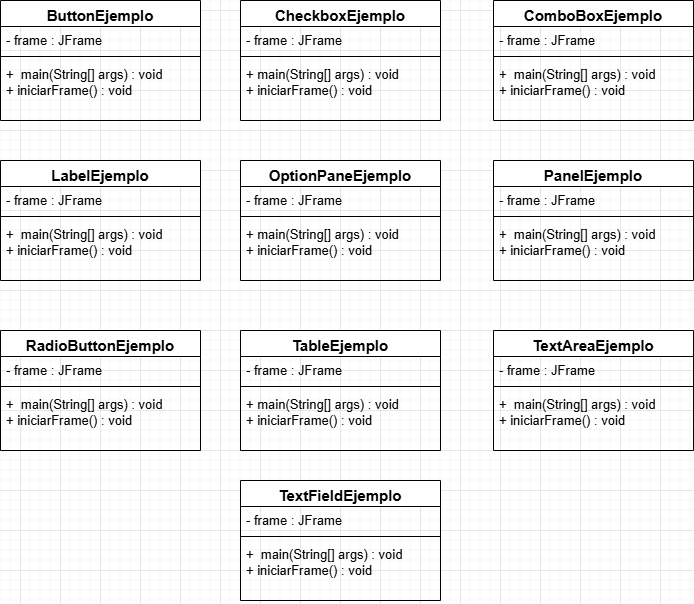

The diagram above was exported from draw.io. Its source (the exported page's mxGraphModel, read from the mxfile embedded in the PNG):
<mxGraphModel dx="1030" dy="614" grid="1" gridSize="10" guides="1" tooltips="1" connect="1" arrows="1" fold="1" page="1" pageScale="1" pageWidth="850" pageHeight="1100" math="0" shadow="0">
  <root>
    <mxCell id="0" />
    <mxCell id="1" parent="0" />
    <mxCell id="rPtfYX6ludkx0GQrgBrh-6" parent="1" style="swimlane;fontStyle=1;align=center;verticalAlign=top;childLayout=stackLayout;horizontal=1;startSize=26;horizontalStack=0;resizeParent=1;resizeParentMax=0;resizeLast=0;collapsible=1;marginBottom=0;whiteSpace=wrap;html=1;fontSize=15;" value="ButtonEjemplo" vertex="1">
      <mxGeometry height="120" width="200" x="60" y="30" as="geometry" />
    </mxCell>
    <mxCell id="rPtfYX6ludkx0GQrgBrh-7" parent="rPtfYX6ludkx0GQrgBrh-6" style="text;strokeColor=none;fillColor=none;align=left;verticalAlign=top;spacingLeft=4;spacingRight=4;overflow=hidden;rotatable=0;points=[[0,0.5],[1,0.5]];portConstraint=eastwest;whiteSpace=wrap;html=1;fontSize=13;" value="- frame : JFrame" vertex="1">
      <mxGeometry height="26" width="200" y="26" as="geometry" />
    </mxCell>
    <mxCell id="rPtfYX6ludkx0GQrgBrh-8" parent="rPtfYX6ludkx0GQrgBrh-6" style="line;strokeWidth=1;fillColor=none;align=left;verticalAlign=middle;spacingTop=-1;spacingLeft=3;spacingRight=3;rotatable=0;labelPosition=right;points=[];portConstraint=eastwest;strokeColor=inherit;" value="" vertex="1">
      <mxGeometry height="8" width="200" y="52" as="geometry" />
    </mxCell>
    <mxCell id="rPtfYX6ludkx0GQrgBrh-9" parent="rPtfYX6ludkx0GQrgBrh-6" style="text;strokeColor=none;fillColor=none;align=left;verticalAlign=top;spacingLeft=4;spacingRight=4;overflow=hidden;rotatable=0;points=[[0,0.5],[1,0.5]];portConstraint=eastwest;whiteSpace=wrap;html=1;fontSize=13;" value="+&amp;nbsp; main(String[] args) : void&lt;br&gt;+ iniciarFrame() : void" vertex="1">
      <mxGeometry height="60" width="200" y="60" as="geometry" />
    </mxCell>
    <mxCell id="rPtfYX6ludkx0GQrgBrh-10" parent="1" style="swimlane;fontStyle=1;align=center;verticalAlign=top;childLayout=stackLayout;horizontal=1;startSize=26;horizontalStack=0;resizeParent=1;resizeParentMax=0;resizeLast=0;collapsible=1;marginBottom=0;whiteSpace=wrap;html=1;fontSize=15;" value="CheckboxEjemplo" vertex="1">
      <mxGeometry height="120" width="200" x="300" y="30" as="geometry" />
    </mxCell>
    <mxCell id="rPtfYX6ludkx0GQrgBrh-11" parent="rPtfYX6ludkx0GQrgBrh-10" style="text;strokeColor=none;fillColor=none;align=left;verticalAlign=top;spacingLeft=4;spacingRight=4;overflow=hidden;rotatable=0;points=[[0,0.5],[1,0.5]];portConstraint=eastwest;whiteSpace=wrap;html=1;fontSize=13;" value="- frame : JFrame" vertex="1">
      <mxGeometry height="26" width="200" y="26" as="geometry" />
    </mxCell>
    <mxCell id="rPtfYX6ludkx0GQrgBrh-12" parent="rPtfYX6ludkx0GQrgBrh-10" style="line;strokeWidth=1;fillColor=none;align=left;verticalAlign=middle;spacingTop=-1;spacingLeft=3;spacingRight=3;rotatable=0;labelPosition=right;points=[];portConstraint=eastwest;strokeColor=inherit;" value="" vertex="1">
      <mxGeometry height="8" width="200" y="52" as="geometry" />
    </mxCell>
    <mxCell id="rPtfYX6ludkx0GQrgBrh-13" parent="rPtfYX6ludkx0GQrgBrh-10" style="text;strokeColor=none;fillColor=none;align=left;verticalAlign=top;spacingLeft=4;spacingRight=4;overflow=hidden;rotatable=0;points=[[0,0.5],[1,0.5]];portConstraint=eastwest;whiteSpace=wrap;html=1;fontSize=13;" value="+ main(String[] args) : void&lt;br&gt;+ iniciarFrame() : void" vertex="1">
      <mxGeometry height="60" width="200" y="60" as="geometry" />
    </mxCell>
    <mxCell id="rPtfYX6ludkx0GQrgBrh-14" parent="1" style="swimlane;fontStyle=1;align=center;verticalAlign=top;childLayout=stackLayout;horizontal=1;startSize=26;horizontalStack=0;resizeParent=1;resizeParentMax=0;resizeLast=0;collapsible=1;marginBottom=0;whiteSpace=wrap;html=1;fontSize=15;" value="ComboBoxEjemplo" vertex="1">
      <mxGeometry height="120" width="200" x="553" y="30" as="geometry" />
    </mxCell>
    <mxCell id="rPtfYX6ludkx0GQrgBrh-15" parent="rPtfYX6ludkx0GQrgBrh-14" style="text;strokeColor=none;fillColor=none;align=left;verticalAlign=top;spacingLeft=4;spacingRight=4;overflow=hidden;rotatable=0;points=[[0,0.5],[1,0.5]];portConstraint=eastwest;whiteSpace=wrap;html=1;fontSize=13;" value="- frame : JFrame" vertex="1">
      <mxGeometry height="26" width="200" y="26" as="geometry" />
    </mxCell>
    <mxCell id="rPtfYX6ludkx0GQrgBrh-16" parent="rPtfYX6ludkx0GQrgBrh-14" style="line;strokeWidth=1;fillColor=none;align=left;verticalAlign=middle;spacingTop=-1;spacingLeft=3;spacingRight=3;rotatable=0;labelPosition=right;points=[];portConstraint=eastwest;strokeColor=inherit;" value="" vertex="1">
      <mxGeometry height="8" width="200" y="52" as="geometry" />
    </mxCell>
    <mxCell id="rPtfYX6ludkx0GQrgBrh-17" parent="rPtfYX6ludkx0GQrgBrh-14" style="text;strokeColor=none;fillColor=none;align=left;verticalAlign=top;spacingLeft=4;spacingRight=4;overflow=hidden;rotatable=0;points=[[0,0.5],[1,0.5]];portConstraint=eastwest;whiteSpace=wrap;html=1;fontSize=13;" value="+&amp;nbsp; main(String[] args) : void&lt;br&gt;+ iniciarFrame() : void" vertex="1">
      <mxGeometry height="60" width="200" y="60" as="geometry" />
    </mxCell>
    <mxCell id="rPtfYX6ludkx0GQrgBrh-18" parent="1" style="swimlane;fontStyle=1;align=center;verticalAlign=top;childLayout=stackLayout;horizontal=1;startSize=26;horizontalStack=0;resizeParent=1;resizeParentMax=0;resizeLast=0;collapsible=1;marginBottom=0;whiteSpace=wrap;html=1;fontSize=15;" value="LabelEjemplo" vertex="1">
      <mxGeometry height="120" width="200" x="60" y="190" as="geometry" />
    </mxCell>
    <mxCell id="rPtfYX6ludkx0GQrgBrh-19" parent="rPtfYX6ludkx0GQrgBrh-18" style="text;strokeColor=none;fillColor=none;align=left;verticalAlign=top;spacingLeft=4;spacingRight=4;overflow=hidden;rotatable=0;points=[[0,0.5],[1,0.5]];portConstraint=eastwest;whiteSpace=wrap;html=1;fontSize=13;" value="- frame : JFrame" vertex="1">
      <mxGeometry height="26" width="200" y="26" as="geometry" />
    </mxCell>
    <mxCell id="rPtfYX6ludkx0GQrgBrh-20" parent="rPtfYX6ludkx0GQrgBrh-18" style="line;strokeWidth=1;fillColor=none;align=left;verticalAlign=middle;spacingTop=-1;spacingLeft=3;spacingRight=3;rotatable=0;labelPosition=right;points=[];portConstraint=eastwest;strokeColor=inherit;" value="" vertex="1">
      <mxGeometry height="8" width="200" y="52" as="geometry" />
    </mxCell>
    <mxCell id="rPtfYX6ludkx0GQrgBrh-21" parent="rPtfYX6ludkx0GQrgBrh-18" style="text;strokeColor=none;fillColor=none;align=left;verticalAlign=top;spacingLeft=4;spacingRight=4;overflow=hidden;rotatable=0;points=[[0,0.5],[1,0.5]];portConstraint=eastwest;whiteSpace=wrap;html=1;fontSize=13;" value="+&amp;nbsp; main(String[] args) : void&lt;br&gt;+ iniciarFrame() : void" vertex="1">
      <mxGeometry height="60" width="200" y="60" as="geometry" />
    </mxCell>
    <mxCell id="rPtfYX6ludkx0GQrgBrh-22" parent="1" style="swimlane;fontStyle=1;align=center;verticalAlign=top;childLayout=stackLayout;horizontal=1;startSize=26;horizontalStack=0;resizeParent=1;resizeParentMax=0;resizeLast=0;collapsible=1;marginBottom=0;whiteSpace=wrap;html=1;fontSize=15;" value="OptionPaneEjemplo" vertex="1">
      <mxGeometry height="120" width="200" x="300" y="190" as="geometry" />
    </mxCell>
    <mxCell id="rPtfYX6ludkx0GQrgBrh-23" parent="rPtfYX6ludkx0GQrgBrh-22" style="text;strokeColor=none;fillColor=none;align=left;verticalAlign=top;spacingLeft=4;spacingRight=4;overflow=hidden;rotatable=0;points=[[0,0.5],[1,0.5]];portConstraint=eastwest;whiteSpace=wrap;html=1;fontSize=13;" value="- frame : JFrame" vertex="1">
      <mxGeometry height="26" width="200" y="26" as="geometry" />
    </mxCell>
    <mxCell id="rPtfYX6ludkx0GQrgBrh-24" parent="rPtfYX6ludkx0GQrgBrh-22" style="line;strokeWidth=1;fillColor=none;align=left;verticalAlign=middle;spacingTop=-1;spacingLeft=3;spacingRight=3;rotatable=0;labelPosition=right;points=[];portConstraint=eastwest;strokeColor=inherit;" value="" vertex="1">
      <mxGeometry height="8" width="200" y="52" as="geometry" />
    </mxCell>
    <mxCell id="rPtfYX6ludkx0GQrgBrh-25" parent="rPtfYX6ludkx0GQrgBrh-22" style="text;strokeColor=none;fillColor=none;align=left;verticalAlign=top;spacingLeft=4;spacingRight=4;overflow=hidden;rotatable=0;points=[[0,0.5],[1,0.5]];portConstraint=eastwest;whiteSpace=wrap;html=1;fontSize=13;" value="+ main(String[] args) : void&lt;br&gt;+ iniciarFrame() : void" vertex="1">
      <mxGeometry height="60" width="200" y="60" as="geometry" />
    </mxCell>
    <mxCell id="rPtfYX6ludkx0GQrgBrh-26" parent="1" style="swimlane;fontStyle=1;align=center;verticalAlign=top;childLayout=stackLayout;horizontal=1;startSize=26;horizontalStack=0;resizeParent=1;resizeParentMax=0;resizeLast=0;collapsible=1;marginBottom=0;whiteSpace=wrap;html=1;fontSize=15;" value="PanelEjemplo" vertex="1">
      <mxGeometry height="120" width="200" x="553" y="190" as="geometry" />
    </mxCell>
    <mxCell id="rPtfYX6ludkx0GQrgBrh-27" parent="rPtfYX6ludkx0GQrgBrh-26" style="text;strokeColor=none;fillColor=none;align=left;verticalAlign=top;spacingLeft=4;spacingRight=4;overflow=hidden;rotatable=0;points=[[0,0.5],[1,0.5]];portConstraint=eastwest;whiteSpace=wrap;html=1;fontSize=13;" value="- frame : JFrame" vertex="1">
      <mxGeometry height="26" width="200" y="26" as="geometry" />
    </mxCell>
    <mxCell id="rPtfYX6ludkx0GQrgBrh-28" parent="rPtfYX6ludkx0GQrgBrh-26" style="line;strokeWidth=1;fillColor=none;align=left;verticalAlign=middle;spacingTop=-1;spacingLeft=3;spacingRight=3;rotatable=0;labelPosition=right;points=[];portConstraint=eastwest;strokeColor=inherit;" value="" vertex="1">
      <mxGeometry height="8" width="200" y="52" as="geometry" />
    </mxCell>
    <mxCell id="rPtfYX6ludkx0GQrgBrh-29" parent="rPtfYX6ludkx0GQrgBrh-26" style="text;strokeColor=none;fillColor=none;align=left;verticalAlign=top;spacingLeft=4;spacingRight=4;overflow=hidden;rotatable=0;points=[[0,0.5],[1,0.5]];portConstraint=eastwest;whiteSpace=wrap;html=1;fontSize=13;" value="+&amp;nbsp; main(String[] args) : void&lt;br&gt;+ iniciarFrame() : void" vertex="1">
      <mxGeometry height="60" width="200" y="60" as="geometry" />
    </mxCell>
    <mxCell id="rPtfYX6ludkx0GQrgBrh-30" parent="1" style="swimlane;fontStyle=1;align=center;verticalAlign=top;childLayout=stackLayout;horizontal=1;startSize=26;horizontalStack=0;resizeParent=1;resizeParentMax=0;resizeLast=0;collapsible=1;marginBottom=0;whiteSpace=wrap;html=1;fontSize=15;" value="RadioButtonEjemplo" vertex="1">
      <mxGeometry height="120" width="200" x="60" y="360" as="geometry" />
    </mxCell>
    <mxCell id="rPtfYX6ludkx0GQrgBrh-31" parent="rPtfYX6ludkx0GQrgBrh-30" style="text;strokeColor=none;fillColor=none;align=left;verticalAlign=top;spacingLeft=4;spacingRight=4;overflow=hidden;rotatable=0;points=[[0,0.5],[1,0.5]];portConstraint=eastwest;whiteSpace=wrap;html=1;fontSize=13;" value="- frame : JFrame" vertex="1">
      <mxGeometry height="26" width="200" y="26" as="geometry" />
    </mxCell>
    <mxCell id="rPtfYX6ludkx0GQrgBrh-32" parent="rPtfYX6ludkx0GQrgBrh-30" style="line;strokeWidth=1;fillColor=none;align=left;verticalAlign=middle;spacingTop=-1;spacingLeft=3;spacingRight=3;rotatable=0;labelPosition=right;points=[];portConstraint=eastwest;strokeColor=inherit;" value="" vertex="1">
      <mxGeometry height="8" width="200" y="52" as="geometry" />
    </mxCell>
    <mxCell id="rPtfYX6ludkx0GQrgBrh-33" parent="rPtfYX6ludkx0GQrgBrh-30" style="text;strokeColor=none;fillColor=none;align=left;verticalAlign=top;spacingLeft=4;spacingRight=4;overflow=hidden;rotatable=0;points=[[0,0.5],[1,0.5]];portConstraint=eastwest;whiteSpace=wrap;html=1;fontSize=13;" value="+&amp;nbsp; main(String[] args) : void&lt;br&gt;+ iniciarFrame() : void" vertex="1">
      <mxGeometry height="60" width="200" y="60" as="geometry" />
    </mxCell>
    <mxCell id="rPtfYX6ludkx0GQrgBrh-34" parent="1" style="swimlane;fontStyle=1;align=center;verticalAlign=top;childLayout=stackLayout;horizontal=1;startSize=26;horizontalStack=0;resizeParent=1;resizeParentMax=0;resizeLast=0;collapsible=1;marginBottom=0;whiteSpace=wrap;html=1;fontSize=15;" value="TableEjemplo" vertex="1">
      <mxGeometry height="120" width="200" x="300" y="360" as="geometry" />
    </mxCell>
    <mxCell id="rPtfYX6ludkx0GQrgBrh-35" parent="rPtfYX6ludkx0GQrgBrh-34" style="text;strokeColor=none;fillColor=none;align=left;verticalAlign=top;spacingLeft=4;spacingRight=4;overflow=hidden;rotatable=0;points=[[0,0.5],[1,0.5]];portConstraint=eastwest;whiteSpace=wrap;html=1;fontSize=13;" value="- frame : JFrame" vertex="1">
      <mxGeometry height="26" width="200" y="26" as="geometry" />
    </mxCell>
    <mxCell id="rPtfYX6ludkx0GQrgBrh-36" parent="rPtfYX6ludkx0GQrgBrh-34" style="line;strokeWidth=1;fillColor=none;align=left;verticalAlign=middle;spacingTop=-1;spacingLeft=3;spacingRight=3;rotatable=0;labelPosition=right;points=[];portConstraint=eastwest;strokeColor=inherit;" value="" vertex="1">
      <mxGeometry height="8" width="200" y="52" as="geometry" />
    </mxCell>
    <mxCell id="rPtfYX6ludkx0GQrgBrh-37" parent="rPtfYX6ludkx0GQrgBrh-34" style="text;strokeColor=none;fillColor=none;align=left;verticalAlign=top;spacingLeft=4;spacingRight=4;overflow=hidden;rotatable=0;points=[[0,0.5],[1,0.5]];portConstraint=eastwest;whiteSpace=wrap;html=1;fontSize=13;" value="+ main(String[] args) : void&lt;br&gt;+ iniciarFrame() : void" vertex="1">
      <mxGeometry height="60" width="200" y="60" as="geometry" />
    </mxCell>
    <mxCell id="rPtfYX6ludkx0GQrgBrh-38" parent="1" style="swimlane;fontStyle=1;align=center;verticalAlign=top;childLayout=stackLayout;horizontal=1;startSize=26;horizontalStack=0;resizeParent=1;resizeParentMax=0;resizeLast=0;collapsible=1;marginBottom=0;whiteSpace=wrap;html=1;fontSize=15;" value="TextAreaEjemplo" vertex="1">
      <mxGeometry height="120" width="200" x="553" y="360" as="geometry" />
    </mxCell>
    <mxCell id="rPtfYX6ludkx0GQrgBrh-39" parent="rPtfYX6ludkx0GQrgBrh-38" style="text;strokeColor=none;fillColor=none;align=left;verticalAlign=top;spacingLeft=4;spacingRight=4;overflow=hidden;rotatable=0;points=[[0,0.5],[1,0.5]];portConstraint=eastwest;whiteSpace=wrap;html=1;fontSize=13;" value="- frame : JFrame" vertex="1">
      <mxGeometry height="26" width="200" y="26" as="geometry" />
    </mxCell>
    <mxCell id="rPtfYX6ludkx0GQrgBrh-40" parent="rPtfYX6ludkx0GQrgBrh-38" style="line;strokeWidth=1;fillColor=none;align=left;verticalAlign=middle;spacingTop=-1;spacingLeft=3;spacingRight=3;rotatable=0;labelPosition=right;points=[];portConstraint=eastwest;strokeColor=inherit;" value="" vertex="1">
      <mxGeometry height="8" width="200" y="52" as="geometry" />
    </mxCell>
    <mxCell id="rPtfYX6ludkx0GQrgBrh-41" parent="rPtfYX6ludkx0GQrgBrh-38" style="text;strokeColor=none;fillColor=none;align=left;verticalAlign=top;spacingLeft=4;spacingRight=4;overflow=hidden;rotatable=0;points=[[0,0.5],[1,0.5]];portConstraint=eastwest;whiteSpace=wrap;html=1;fontSize=13;" value="+&amp;nbsp; main(String[] args) : void&lt;br&gt;+ iniciarFrame() : void" vertex="1">
      <mxGeometry height="60" width="200" y="60" as="geometry" />
    </mxCell>
    <mxCell id="rPtfYX6ludkx0GQrgBrh-54" parent="1" style="swimlane;fontStyle=1;align=center;verticalAlign=top;childLayout=stackLayout;horizontal=1;startSize=26;horizontalStack=0;resizeParent=1;resizeParentMax=0;resizeLast=0;collapsible=1;marginBottom=0;whiteSpace=wrap;html=1;fontSize=15;" value="TextFieldEjemplo" vertex="1">
      <mxGeometry height="120" width="200" x="300" y="510" as="geometry" />
    </mxCell>
    <mxCell id="rPtfYX6ludkx0GQrgBrh-55" parent="rPtfYX6ludkx0GQrgBrh-54" style="text;strokeColor=none;fillColor=none;align=left;verticalAlign=top;spacingLeft=4;spacingRight=4;overflow=hidden;rotatable=0;points=[[0,0.5],[1,0.5]];portConstraint=eastwest;whiteSpace=wrap;html=1;fontSize=13;" value="- frame : JFrame" vertex="1">
      <mxGeometry height="26" width="200" y="26" as="geometry" />
    </mxCell>
    <mxCell id="rPtfYX6ludkx0GQrgBrh-56" parent="rPtfYX6ludkx0GQrgBrh-54" style="line;strokeWidth=1;fillColor=none;align=left;verticalAlign=middle;spacingTop=-1;spacingLeft=3;spacingRight=3;rotatable=0;labelPosition=right;points=[];portConstraint=eastwest;strokeColor=inherit;" value="" vertex="1">
      <mxGeometry height="8" width="200" y="52" as="geometry" />
    </mxCell>
    <mxCell id="rPtfYX6ludkx0GQrgBrh-57" parent="rPtfYX6ludkx0GQrgBrh-54" style="text;strokeColor=none;fillColor=none;align=left;verticalAlign=top;spacingLeft=4;spacingRight=4;overflow=hidden;rotatable=0;points=[[0,0.5],[1,0.5]];portConstraint=eastwest;whiteSpace=wrap;html=1;fontSize=13;" value="+&amp;nbsp; main(String[] args) : void&lt;br&gt;+ iniciarFrame() : void" vertex="1">
      <mxGeometry height="60" width="200" y="60" as="geometry" />
    </mxCell>
  </root>
</mxGraphModel>